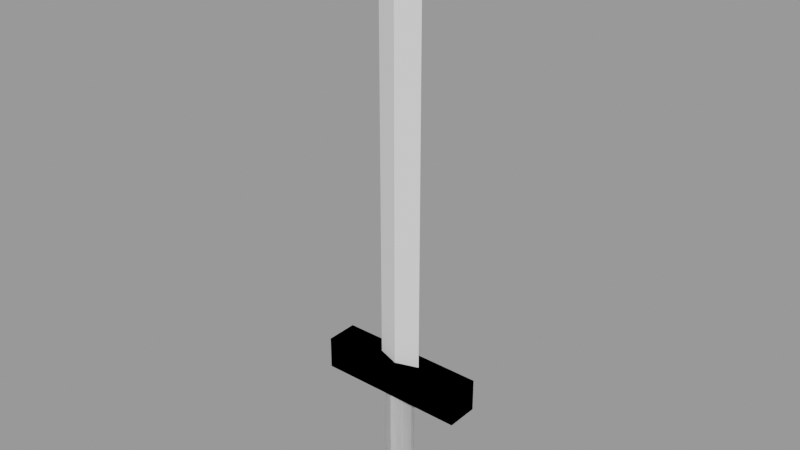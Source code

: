 # Source: intro18.blend  (saved by Blender 2.83.19; exported with 4.5.12 LTS)
import bpy
from mathutils import Matrix  # noqa: F401  (used for matrix-valued properties, if any)

bpy.ops.wm.read_factory_settings(use_empty=True)
scene = bpy.context.scene
scene.name = 'sword'

# ---- meshes
me_cube_008 = bpy.data.meshes.new('Cube.008')
me_cube_008.from_pydata([(0.0, -0.3539, -1.0), (0.0, -0.3539, 18.02), (0.0, 0.3539, -1.0), (0.0, 0.3539, 18.02), (1.031, 0.0, -1.0), (1.031, 0.0, 18.02), (0.0, 0.0, 19.33)], [], [(2, 3, 5, 4), (4, 5, 1, 0), (2, 4, 0), (1, 5, 6), (5, 3, 6)])
_uv = me_cube_008.uv_layers.new(name='UVMap')
_uv.uv.foreach_set('vector', [0.375, 0.25, 0.625, 0.25, 0.625, 0.5, 0.375, 0.5, 0.375, 0.75, 0.625, 0.75, 0.625, 1.0, 0.375, 1.0, 0.125, 0.5, 0.375, 0.75, 0.125, 0.75, 0.625, 1.0, 0.625, 0.75, 0.625, 1.0, 0.625, 0.5, 0.625, 0.25, 0.625, 0.5])
me_cube_008.use_remesh_fix_poles = True
me_cube_008.use_remesh_preserve_attributes = False
me_cube_008.use_mirror_vertex_groups = False
me_cube_008.update()
me_cube_009 = bpy.data.meshes.new('Cube.009')
me_cube_009.from_pydata([(0.0, 0.6377, -7.564), (0.0, 0.6377, -1.981), (0.4509, 0.4509, -7.564), (0.4509, 0.4509, -1.981), (0.6377, -2.662e-08, -7.564), (0.6377, -2.662e-08, -1.981), (0.4509, -0.4509, -7.564), (0.4509, -0.4509, -1.981), (0.0, -0.6377, -7.564), (0.0, -0.6377, -1.981), (-0.4509, -0.4509, -7.564), (-0.4509, -0.4509, -1.981), (-0.6377, 8.854e-09, -7.564), (-0.6377, 8.854e-09, -1.981), (-0.4509, 0.4509, -7.564), (-0.4509, 0.4509, -1.981)], [], [(0, 1, 3, 2), (2, 3, 5, 4), (4, 5, 7, 6), (6, 7, 9, 8), (8, 9, 11, 10), (10, 11, 13, 12), (3, 1, 15, 13, 11, 9, 7, 5), (12, 13, 15, 14), (14, 15, 1, 0), (0, 2, 4, 6, 8, 10, 12, 14)])
_uv = me_cube_009.uv_layers.new(name='UVMap')
_uv.uv.foreach_set('vector', [1.0, 0.5, 1.0, 1.0, 0.875, 1.0, 0.875, 0.5, 0.875, 0.5, 0.875, 1.0, 0.75, 1.0, 0.75, 0.5, 0.75, 0.5, 0.75, 1.0, 0.625, 1.0, 0.625, 0.5, 0.625, 0.5, 0.625, 1.0, 0.5, 1.0, 0.5, 0.5, 0.5, 0.5, 0.5, 1.0, 0.375, 1.0, 0.375, 0.5, 0.375, 0.5, 0.375, 1.0, 0.25, 1.0, 0.25, 0.5, 0.4197, 0.4197, 0.25, 0.49, 0.08029, 0.4197, 0.01, 0.25, 0.08029, 0.08029, 0.25, 0.01, 0.4197, 0.08029, 0.49, 0.25, 0.25, 0.5, 0.25, 1.0, 0.125, 1.0, 0.125, 0.5, 0.125, 0.5, 0.125, 1.0, 0.0, 1.0, 0.0, 0.5, 0.75, 0.49, 0.9197, 0.4197, 0.99, 0.25, 0.9197, 0.08029, 0.75, 0.01, 0.5803, 0.08029, 0.51, 0.25, 0.5803, 0.4197])
me_cube_009.use_remesh_fix_poles = True
me_cube_009.use_remesh_preserve_attributes = False
me_cube_009.use_mirror_vertex_groups = False
me_cube_009.update()
me_cube_010 = bpy.data.meshes.new('Cube.010')
me_cube_010.from_pydata([(-3.411, -0.7336, -0.6324), (-3.411, -0.7336, -2.1), (-3.411, 0.7336, -2.1), (-3.411, 0.7336, -0.6324), (3.411, -0.7336, -2.1), (3.411, -0.7336, -0.6324), (3.411, 0.7336, -2.1), (3.411, 0.7336, -0.6324)], [], [(1, 0, 3, 2), (2, 3, 7, 6), (6, 7, 5, 4), (4, 5, 0, 1), (2, 6, 4, 1), (7, 3, 0, 5)])
_uv = me_cube_010.uv_layers.new(name='UVMap')
_uv.uv.foreach_set('vector', [0.375, 0.0, 0.625, 0.0, 0.625, 0.25, 0.375, 0.25, 0.375, 0.25, 0.625, 0.25, 0.625, 0.5, 0.375, 0.5, 0.375, 0.5, 0.625, 0.5, 0.625, 0.75, 0.375, 0.75, 0.375, 0.75, 0.625, 0.75, 0.625, 1.0, 0.375, 1.0, 0.125, 0.5, 0.375, 0.5, 0.375, 0.75, 0.125, 0.75, 0.625, 0.5, 0.875, 0.5, 0.875, 0.75, 0.625, 0.75])
me_cube_010.use_remesh_fix_poles = True
me_cube_010.use_remesh_preserve_attributes = False
me_cube_010.use_mirror_vertex_groups = False
me_cube_010.update()

# ---- objects
ob_cube_008 = bpy.data.objects.new('Cube.008', me_cube_008)
ob_cube_009 = bpy.data.objects.new('Cube.009', me_cube_009)
ob_cube_010 = bpy.data.objects.new('Cube.010', me_cube_010)

# ---- transforms, parenting, visibility, modifiers, constraints
ob_cube_008.location = (0.0, 0.0, 0.0)
ob_cube_008.lineart.crease_threshold = 0.0
_m = ob_cube_008.modifiers.new('Mirror', 'MIRROR')
_m.use_clip = True
ob_cube_009.location = (0.0, 0.0, 0.0)
ob_cube_009.lineart.crease_threshold = 0.0
_m = ob_cube_009.modifiers.new('Mirror', 'MIRROR')
_m.use_clip = True
ob_cube_010.location = (0.0, 0.0, 0.0)
ob_cube_010.lineart.crease_threshold = 0.0
_m = ob_cube_010.modifiers.new('Mirror', 'MIRROR')
_m.use_clip = True

# ---- collection membership
scene.collection.objects.link(ob_cube_008)
scene.collection.objects.link(ob_cube_009)
scene.collection.objects.link(ob_cube_010)

# ---- scene / render settings (as saved in the file)
scene.frame_start = 1; scene.frame_end = 250; scene.frame_set(1)
scene.render.engine = 'BLENDER_EEVEE_NEXT'
scene.render.image_settings.exr_codec = 'NONE'
scene.render.simplify_subdivision_render = 0
scene.render.simplify_child_particles_render = 0.0
scene.cycles.use_denoising = False
scene.cycles.samples = 128
scene.cycles.sampling_pattern = 'TABULATED_SOBOL'
scene.cycles.use_adaptive_sampling = False
scene.cycles.use_light_tree = False
scene.view_settings.view_transform = 'Filmic'
bpy.context.view_layer.update()

# ---- added for rendering (the .blend has no active camera and no usable light): camera, sun + grey world if the file has none
cam_auto = bpy.data.cameras.new('AutoCamera')
cam_auto.lens = 50.0
cam_auto.sensor_width = 36.0
cam_auto.clip_end = 1000.0
ob_auto_camera = bpy.data.objects.new('AutoCamera', cam_auto)
scene.collection.objects.link(ob_auto_camera)
ob_auto_camera.location = (25.7059, -30.8471, 26.4468)
ob_auto_camera.rotation_euler = (1.09748, -7.21219e-08, 0.694738)
scene.camera = ob_auto_camera
light_auto_sun = bpy.data.lights.new('AutoSun', 'SUN')
light_auto_sun.energy = 3.0
light_auto_sun.angle = 0.0523599
ob_auto_sun = bpy.data.objects.new('AutoSun', light_auto_sun)
scene.collection.objects.link(ob_auto_sun)
ob_auto_sun.rotation_euler = (0.872665, 0.174533, 0.523599)
if scene.world is None:
    world_auto = bpy.data.worlds.new('AutoWorld')
    world_auto.color = (0.3, 0.3, 0.3)
    scene.world = world_auto
bpy.context.view_layer.update()
